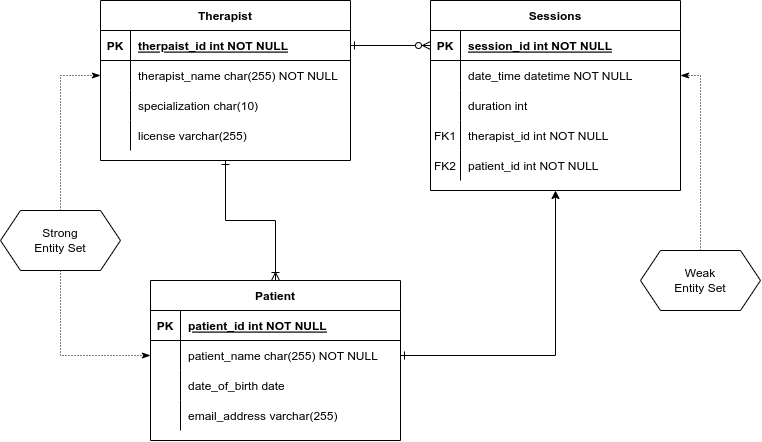

The diagram above was exported from draw.io. Its source (the exported page's mxGraphModel, read from the mxfile embedded in the PNG):
<mxGraphModel dx="1209" dy="766" grid="1" gridSize="10" guides="1" tooltips="1" connect="1" arrows="1" fold="1" page="1" pageScale="1" pageWidth="850" pageHeight="1100" math="0" shadow="0" extFonts="Permanent Marker^https://fonts.googleapis.com/css?family=Permanent+Marker">
  <root>
    <mxCell id="0" />
    <mxCell id="1" parent="0" />
    <mxCell id="C-vyLk0tnHw3VtMMgP7b-1" value="" style="endArrow=ERzeroToMany;startArrow=ERone;endFill=1;startFill=0;entryX=0;entryY=0.5;entryDx=0;entryDy=0;exitX=1;exitY=0.5;exitDx=0;exitDy=0;" parent="1" source="C-vyLk0tnHw3VtMMgP7b-24" target="C-vyLk0tnHw3VtMMgP7b-3" edge="1">
      <mxGeometry width="100" height="100" relative="1" as="geometry">
        <mxPoint x="360" y="520" as="sourcePoint" />
        <mxPoint x="460" y="800" as="targetPoint" />
      </mxGeometry>
    </mxCell>
    <mxCell id="C-vyLk0tnHw3VtMMgP7b-2" value="Sessions" style="shape=table;startSize=30;container=1;collapsible=1;childLayout=tableLayout;fixedRows=1;rowLines=0;fontStyle=1;align=center;resizeLast=1;" parent="1" vertex="1">
      <mxGeometry x="470" y="300" width="250" height="190" as="geometry" />
    </mxCell>
    <mxCell id="C-vyLk0tnHw3VtMMgP7b-3" value="" style="shape=partialRectangle;collapsible=0;dropTarget=0;pointerEvents=0;fillColor=none;points=[[0,0.5],[1,0.5]];portConstraint=eastwest;top=0;left=0;right=0;bottom=1;" parent="C-vyLk0tnHw3VtMMgP7b-2" vertex="1">
      <mxGeometry y="30" width="250" height="30" as="geometry" />
    </mxCell>
    <mxCell id="C-vyLk0tnHw3VtMMgP7b-4" value="PK" style="shape=partialRectangle;overflow=hidden;connectable=0;fillColor=none;top=0;left=0;bottom=0;right=0;fontStyle=1;" parent="C-vyLk0tnHw3VtMMgP7b-3" vertex="1">
      <mxGeometry width="30" height="30" as="geometry">
        <mxRectangle width="30" height="30" as="alternateBounds" />
      </mxGeometry>
    </mxCell>
    <mxCell id="C-vyLk0tnHw3VtMMgP7b-5" value="session_id int NOT NULL " style="shape=partialRectangle;overflow=hidden;connectable=0;fillColor=none;top=0;left=0;bottom=0;right=0;align=left;spacingLeft=6;fontStyle=5;" parent="C-vyLk0tnHw3VtMMgP7b-3" vertex="1">
      <mxGeometry x="30" width="220" height="30" as="geometry">
        <mxRectangle width="220" height="30" as="alternateBounds" />
      </mxGeometry>
    </mxCell>
    <mxCell id="C-vyLk0tnHw3VtMMgP7b-6" value="" style="shape=partialRectangle;collapsible=0;dropTarget=0;pointerEvents=0;fillColor=none;points=[[0,0.5],[1,0.5]];portConstraint=eastwest;top=0;left=0;right=0;bottom=0;" parent="C-vyLk0tnHw3VtMMgP7b-2" vertex="1">
      <mxGeometry y="60" width="250" height="30" as="geometry" />
    </mxCell>
    <mxCell id="C-vyLk0tnHw3VtMMgP7b-7" value="" style="shape=partialRectangle;overflow=hidden;connectable=0;fillColor=none;top=0;left=0;bottom=0;right=0;" parent="C-vyLk0tnHw3VtMMgP7b-6" vertex="1">
      <mxGeometry width="30" height="30" as="geometry">
        <mxRectangle width="30" height="30" as="alternateBounds" />
      </mxGeometry>
    </mxCell>
    <mxCell id="C-vyLk0tnHw3VtMMgP7b-8" value="date_time datetime NOT NULL" style="shape=partialRectangle;overflow=hidden;connectable=0;fillColor=none;top=0;left=0;bottom=0;right=0;align=left;spacingLeft=6;" parent="C-vyLk0tnHw3VtMMgP7b-6" vertex="1">
      <mxGeometry x="30" width="220" height="30" as="geometry">
        <mxRectangle width="220" height="30" as="alternateBounds" />
      </mxGeometry>
    </mxCell>
    <mxCell id="C-vyLk0tnHw3VtMMgP7b-9" value="" style="shape=partialRectangle;collapsible=0;dropTarget=0;pointerEvents=0;fillColor=none;points=[[0,0.5],[1,0.5]];portConstraint=eastwest;top=0;left=0;right=0;bottom=0;" parent="C-vyLk0tnHw3VtMMgP7b-2" vertex="1">
      <mxGeometry y="90" width="250" height="30" as="geometry" />
    </mxCell>
    <mxCell id="C-vyLk0tnHw3VtMMgP7b-10" value="" style="shape=partialRectangle;overflow=hidden;connectable=0;fillColor=none;top=0;left=0;bottom=0;right=0;" parent="C-vyLk0tnHw3VtMMgP7b-9" vertex="1">
      <mxGeometry width="30" height="30" as="geometry">
        <mxRectangle width="30" height="30" as="alternateBounds" />
      </mxGeometry>
    </mxCell>
    <mxCell id="C-vyLk0tnHw3VtMMgP7b-11" value="duration int" style="shape=partialRectangle;overflow=hidden;connectable=0;fillColor=none;top=0;left=0;bottom=0;right=0;align=left;spacingLeft=6;" parent="C-vyLk0tnHw3VtMMgP7b-9" vertex="1">
      <mxGeometry x="30" width="220" height="30" as="geometry">
        <mxRectangle width="220" height="30" as="alternateBounds" />
      </mxGeometry>
    </mxCell>
    <mxCell id="GKcIscNFIxUH583byAUS-7" style="shape=partialRectangle;collapsible=0;dropTarget=0;pointerEvents=0;fillColor=none;points=[[0,0.5],[1,0.5]];portConstraint=eastwest;top=0;left=0;right=0;bottom=0;" vertex="1" parent="C-vyLk0tnHw3VtMMgP7b-2">
      <mxGeometry y="120" width="250" height="30" as="geometry" />
    </mxCell>
    <mxCell id="GKcIscNFIxUH583byAUS-8" value="FK1" style="shape=partialRectangle;overflow=hidden;connectable=0;fillColor=none;top=0;left=0;bottom=0;right=0;" vertex="1" parent="GKcIscNFIxUH583byAUS-7">
      <mxGeometry width="30" height="30" as="geometry">
        <mxRectangle width="30" height="30" as="alternateBounds" />
      </mxGeometry>
    </mxCell>
    <mxCell id="GKcIscNFIxUH583byAUS-9" value="therapist_id int NOT NULL" style="shape=partialRectangle;overflow=hidden;connectable=0;fillColor=none;top=0;left=0;bottom=0;right=0;align=left;spacingLeft=6;" vertex="1" parent="GKcIscNFIxUH583byAUS-7">
      <mxGeometry x="30" width="220" height="30" as="geometry">
        <mxRectangle width="220" height="30" as="alternateBounds" />
      </mxGeometry>
    </mxCell>
    <mxCell id="GKcIscNFIxUH583byAUS-10" style="shape=partialRectangle;collapsible=0;dropTarget=0;pointerEvents=0;fillColor=none;points=[[0,0.5],[1,0.5]];portConstraint=eastwest;top=0;left=0;right=0;bottom=0;" vertex="1" parent="C-vyLk0tnHw3VtMMgP7b-2">
      <mxGeometry y="150" width="250" height="30" as="geometry" />
    </mxCell>
    <mxCell id="GKcIscNFIxUH583byAUS-11" value="FK2" style="shape=partialRectangle;overflow=hidden;connectable=0;fillColor=none;top=0;left=0;bottom=0;right=0;" vertex="1" parent="GKcIscNFIxUH583byAUS-10">
      <mxGeometry width="30" height="30" as="geometry">
        <mxRectangle width="30" height="30" as="alternateBounds" />
      </mxGeometry>
    </mxCell>
    <mxCell id="GKcIscNFIxUH583byAUS-12" value="patient_id int NOT NULL" style="shape=partialRectangle;overflow=hidden;connectable=0;fillColor=none;top=0;left=0;bottom=0;right=0;align=left;spacingLeft=6;" vertex="1" parent="GKcIscNFIxUH583byAUS-10">
      <mxGeometry x="30" width="220" height="30" as="geometry">
        <mxRectangle width="220" height="30" as="alternateBounds" />
      </mxGeometry>
    </mxCell>
    <mxCell id="C-vyLk0tnHw3VtMMgP7b-23" value="Therapist" style="shape=table;startSize=30;container=1;collapsible=1;childLayout=tableLayout;fixedRows=1;rowLines=0;fontStyle=1;align=center;resizeLast=1;" parent="1" vertex="1">
      <mxGeometry x="140" y="300" width="250" height="160" as="geometry" />
    </mxCell>
    <mxCell id="C-vyLk0tnHw3VtMMgP7b-24" value="" style="shape=partialRectangle;collapsible=0;dropTarget=0;pointerEvents=0;fillColor=none;points=[[0,0.5],[1,0.5]];portConstraint=eastwest;top=0;left=0;right=0;bottom=1;" parent="C-vyLk0tnHw3VtMMgP7b-23" vertex="1">
      <mxGeometry y="30" width="250" height="30" as="geometry" />
    </mxCell>
    <mxCell id="C-vyLk0tnHw3VtMMgP7b-25" value="PK" style="shape=partialRectangle;overflow=hidden;connectable=0;fillColor=none;top=0;left=0;bottom=0;right=0;fontStyle=1;" parent="C-vyLk0tnHw3VtMMgP7b-24" vertex="1">
      <mxGeometry width="30" height="30" as="geometry">
        <mxRectangle width="30" height="30" as="alternateBounds" />
      </mxGeometry>
    </mxCell>
    <mxCell id="C-vyLk0tnHw3VtMMgP7b-26" value="therpaist_id int NOT NULL" style="shape=partialRectangle;overflow=hidden;connectable=0;fillColor=none;top=0;left=0;bottom=0;right=0;align=left;spacingLeft=6;fontStyle=5;" parent="C-vyLk0tnHw3VtMMgP7b-24" vertex="1">
      <mxGeometry x="30" width="220" height="30" as="geometry">
        <mxRectangle width="220" height="30" as="alternateBounds" />
      </mxGeometry>
    </mxCell>
    <mxCell id="C-vyLk0tnHw3VtMMgP7b-27" value="" style="shape=partialRectangle;collapsible=0;dropTarget=0;pointerEvents=0;fillColor=none;points=[[0,0.5],[1,0.5]];portConstraint=eastwest;top=0;left=0;right=0;bottom=0;" parent="C-vyLk0tnHw3VtMMgP7b-23" vertex="1">
      <mxGeometry y="60" width="250" height="30" as="geometry" />
    </mxCell>
    <mxCell id="C-vyLk0tnHw3VtMMgP7b-28" value="" style="shape=partialRectangle;overflow=hidden;connectable=0;fillColor=none;top=0;left=0;bottom=0;right=0;" parent="C-vyLk0tnHw3VtMMgP7b-27" vertex="1">
      <mxGeometry width="30" height="30" as="geometry">
        <mxRectangle width="30" height="30" as="alternateBounds" />
      </mxGeometry>
    </mxCell>
    <mxCell id="C-vyLk0tnHw3VtMMgP7b-29" value="therapist_name char(255) NOT NULL" style="shape=partialRectangle;overflow=hidden;connectable=0;fillColor=none;top=0;left=0;bottom=0;right=0;align=left;spacingLeft=6;" parent="C-vyLk0tnHw3VtMMgP7b-27" vertex="1">
      <mxGeometry x="30" width="220" height="30" as="geometry">
        <mxRectangle width="220" height="30" as="alternateBounds" />
      </mxGeometry>
    </mxCell>
    <mxCell id="GKcIscNFIxUH583byAUS-1" style="shape=partialRectangle;collapsible=0;dropTarget=0;pointerEvents=0;fillColor=none;points=[[0,0.5],[1,0.5]];portConstraint=eastwest;top=0;left=0;right=0;bottom=0;" vertex="1" parent="C-vyLk0tnHw3VtMMgP7b-23">
      <mxGeometry y="90" width="250" height="30" as="geometry" />
    </mxCell>
    <mxCell id="GKcIscNFIxUH583byAUS-2" style="shape=partialRectangle;overflow=hidden;connectable=0;fillColor=none;top=0;left=0;bottom=0;right=0;" vertex="1" parent="GKcIscNFIxUH583byAUS-1">
      <mxGeometry width="30" height="30" as="geometry">
        <mxRectangle width="30" height="30" as="alternateBounds" />
      </mxGeometry>
    </mxCell>
    <mxCell id="GKcIscNFIxUH583byAUS-3" value="specialization char(10)" style="shape=partialRectangle;overflow=hidden;connectable=0;fillColor=none;top=0;left=0;bottom=0;right=0;align=left;spacingLeft=6;" vertex="1" parent="GKcIscNFIxUH583byAUS-1">
      <mxGeometry x="30" width="220" height="30" as="geometry">
        <mxRectangle width="220" height="30" as="alternateBounds" />
      </mxGeometry>
    </mxCell>
    <mxCell id="GKcIscNFIxUH583byAUS-4" style="shape=partialRectangle;collapsible=0;dropTarget=0;pointerEvents=0;fillColor=none;points=[[0,0.5],[1,0.5]];portConstraint=eastwest;top=0;left=0;right=0;bottom=0;" vertex="1" parent="C-vyLk0tnHw3VtMMgP7b-23">
      <mxGeometry y="120" width="250" height="30" as="geometry" />
    </mxCell>
    <mxCell id="GKcIscNFIxUH583byAUS-5" style="shape=partialRectangle;overflow=hidden;connectable=0;fillColor=none;top=0;left=0;bottom=0;right=0;" vertex="1" parent="GKcIscNFIxUH583byAUS-4">
      <mxGeometry width="30" height="30" as="geometry">
        <mxRectangle width="30" height="30" as="alternateBounds" />
      </mxGeometry>
    </mxCell>
    <mxCell id="GKcIscNFIxUH583byAUS-6" value="license varchar(255)" style="shape=partialRectangle;overflow=hidden;connectable=0;fillColor=none;top=0;left=0;bottom=0;right=0;align=left;spacingLeft=6;" vertex="1" parent="GKcIscNFIxUH583byAUS-4">
      <mxGeometry x="30" width="220" height="30" as="geometry">
        <mxRectangle width="220" height="30" as="alternateBounds" />
      </mxGeometry>
    </mxCell>
    <mxCell id="GKcIscNFIxUH583byAUS-43" style="edgeStyle=orthogonalEdgeStyle;rounded=0;orthogonalLoop=1;jettySize=auto;html=1;exitX=0.5;exitY=0;exitDx=0;exitDy=0;entryX=0.5;entryY=1;entryDx=0;entryDy=0;endArrow=ERone;endFill=0;startArrow=ERoneToMany;startFill=0;" edge="1" parent="1" source="GKcIscNFIxUH583byAUS-13" target="C-vyLk0tnHw3VtMMgP7b-23">
      <mxGeometry relative="1" as="geometry" />
    </mxCell>
    <mxCell id="GKcIscNFIxUH583byAUS-13" value="Patient" style="shape=table;startSize=30;container=1;collapsible=1;childLayout=tableLayout;fixedRows=1;rowLines=0;fontStyle=1;align=center;resizeLast=1;" vertex="1" parent="1">
      <mxGeometry x="190" y="580" width="250" height="160" as="geometry" />
    </mxCell>
    <mxCell id="GKcIscNFIxUH583byAUS-14" value="" style="shape=partialRectangle;collapsible=0;dropTarget=0;pointerEvents=0;fillColor=none;points=[[0,0.5],[1,0.5]];portConstraint=eastwest;top=0;left=0;right=0;bottom=1;" vertex="1" parent="GKcIscNFIxUH583byAUS-13">
      <mxGeometry y="30" width="250" height="30" as="geometry" />
    </mxCell>
    <mxCell id="GKcIscNFIxUH583byAUS-15" value="PK" style="shape=partialRectangle;overflow=hidden;connectable=0;fillColor=none;top=0;left=0;bottom=0;right=0;fontStyle=1;" vertex="1" parent="GKcIscNFIxUH583byAUS-14">
      <mxGeometry width="30" height="30" as="geometry">
        <mxRectangle width="30" height="30" as="alternateBounds" />
      </mxGeometry>
    </mxCell>
    <mxCell id="GKcIscNFIxUH583byAUS-16" value="patient_id int NOT NULL" style="shape=partialRectangle;overflow=hidden;connectable=0;fillColor=none;top=0;left=0;bottom=0;right=0;align=left;spacingLeft=6;fontStyle=5;" vertex="1" parent="GKcIscNFIxUH583byAUS-14">
      <mxGeometry x="30" width="220" height="30" as="geometry">
        <mxRectangle width="220" height="30" as="alternateBounds" />
      </mxGeometry>
    </mxCell>
    <mxCell id="GKcIscNFIxUH583byAUS-17" value="" style="shape=partialRectangle;collapsible=0;dropTarget=0;pointerEvents=0;fillColor=none;points=[[0,0.5],[1,0.5]];portConstraint=eastwest;top=0;left=0;right=0;bottom=0;" vertex="1" parent="GKcIscNFIxUH583byAUS-13">
      <mxGeometry y="60" width="250" height="30" as="geometry" />
    </mxCell>
    <mxCell id="GKcIscNFIxUH583byAUS-18" value="" style="shape=partialRectangle;overflow=hidden;connectable=0;fillColor=none;top=0;left=0;bottom=0;right=0;" vertex="1" parent="GKcIscNFIxUH583byAUS-17">
      <mxGeometry width="30" height="30" as="geometry">
        <mxRectangle width="30" height="30" as="alternateBounds" />
      </mxGeometry>
    </mxCell>
    <mxCell id="GKcIscNFIxUH583byAUS-19" value="patient_name char(255) NOT NULL" style="shape=partialRectangle;overflow=hidden;connectable=0;fillColor=none;top=0;left=0;bottom=0;right=0;align=left;spacingLeft=6;" vertex="1" parent="GKcIscNFIxUH583byAUS-17">
      <mxGeometry x="30" width="220" height="30" as="geometry">
        <mxRectangle width="220" height="30" as="alternateBounds" />
      </mxGeometry>
    </mxCell>
    <mxCell id="GKcIscNFIxUH583byAUS-20" style="shape=partialRectangle;collapsible=0;dropTarget=0;pointerEvents=0;fillColor=none;points=[[0,0.5],[1,0.5]];portConstraint=eastwest;top=0;left=0;right=0;bottom=0;" vertex="1" parent="GKcIscNFIxUH583byAUS-13">
      <mxGeometry y="90" width="250" height="30" as="geometry" />
    </mxCell>
    <mxCell id="GKcIscNFIxUH583byAUS-21" style="shape=partialRectangle;overflow=hidden;connectable=0;fillColor=none;top=0;left=0;bottom=0;right=0;" vertex="1" parent="GKcIscNFIxUH583byAUS-20">
      <mxGeometry width="30" height="30" as="geometry">
        <mxRectangle width="30" height="30" as="alternateBounds" />
      </mxGeometry>
    </mxCell>
    <mxCell id="GKcIscNFIxUH583byAUS-22" value="date_of_birth date" style="shape=partialRectangle;overflow=hidden;connectable=0;fillColor=none;top=0;left=0;bottom=0;right=0;align=left;spacingLeft=6;" vertex="1" parent="GKcIscNFIxUH583byAUS-20">
      <mxGeometry x="30" width="220" height="30" as="geometry">
        <mxRectangle width="220" height="30" as="alternateBounds" />
      </mxGeometry>
    </mxCell>
    <mxCell id="GKcIscNFIxUH583byAUS-23" style="shape=partialRectangle;collapsible=0;dropTarget=0;pointerEvents=0;fillColor=none;points=[[0,0.5],[1,0.5]];portConstraint=eastwest;top=0;left=0;right=0;bottom=0;" vertex="1" parent="GKcIscNFIxUH583byAUS-13">
      <mxGeometry y="120" width="250" height="30" as="geometry" />
    </mxCell>
    <mxCell id="GKcIscNFIxUH583byAUS-24" style="shape=partialRectangle;overflow=hidden;connectable=0;fillColor=none;top=0;left=0;bottom=0;right=0;" vertex="1" parent="GKcIscNFIxUH583byAUS-23">
      <mxGeometry width="30" height="30" as="geometry">
        <mxRectangle width="30" height="30" as="alternateBounds" />
      </mxGeometry>
    </mxCell>
    <mxCell id="GKcIscNFIxUH583byAUS-25" value="email_address varchar(255)" style="shape=partialRectangle;overflow=hidden;connectable=0;fillColor=none;top=0;left=0;bottom=0;right=0;align=left;spacingLeft=6;" vertex="1" parent="GKcIscNFIxUH583byAUS-23">
      <mxGeometry x="30" width="220" height="30" as="geometry">
        <mxRectangle width="220" height="30" as="alternateBounds" />
      </mxGeometry>
    </mxCell>
    <mxCell id="GKcIscNFIxUH583byAUS-29" style="edgeStyle=orthogonalEdgeStyle;rounded=0;orthogonalLoop=1;jettySize=auto;html=1;exitX=1;exitY=0.5;exitDx=0;exitDy=0;entryX=0.5;entryY=1;entryDx=0;entryDy=0;startArrow=ERone;startFill=0;" edge="1" parent="1" source="GKcIscNFIxUH583byAUS-17" target="C-vyLk0tnHw3VtMMgP7b-2">
      <mxGeometry relative="1" as="geometry" />
    </mxCell>
    <mxCell id="GKcIscNFIxUH583byAUS-36" value="" style="group" vertex="1" connectable="0" parent="1">
      <mxGeometry x="680" y="550" width="120" height="60" as="geometry" />
    </mxCell>
    <mxCell id="GKcIscNFIxUH583byAUS-34" value="" style="shape=hexagon;perimeter=hexagonPerimeter2;whiteSpace=wrap;html=1;fixedSize=1;" vertex="1" parent="GKcIscNFIxUH583byAUS-36">
      <mxGeometry width="120" height="60" as="geometry" />
    </mxCell>
    <mxCell id="GKcIscNFIxUH583byAUS-35" value="Weak Entity Set" style="text;html=1;strokeColor=none;fillColor=none;align=center;verticalAlign=middle;whiteSpace=wrap;rounded=0;" vertex="1" parent="GKcIscNFIxUH583byAUS-36">
      <mxGeometry x="30" y="18.75" width="60" height="22.5" as="geometry" />
    </mxCell>
    <mxCell id="GKcIscNFIxUH583byAUS-37" style="rounded=0;orthogonalLoop=1;jettySize=auto;html=1;exitX=0.5;exitY=0;exitDx=0;exitDy=0;entryX=1;entryY=0.5;entryDx=0;entryDy=0;dashed=1;dashPattern=1 2;endArrow=classicThin;endFill=1;edgeStyle=orthogonalEdgeStyle;" edge="1" parent="1" source="GKcIscNFIxUH583byAUS-34" target="C-vyLk0tnHw3VtMMgP7b-6">
      <mxGeometry relative="1" as="geometry" />
    </mxCell>
    <mxCell id="GKcIscNFIxUH583byAUS-38" value="" style="group" vertex="1" connectable="0" parent="1">
      <mxGeometry x="40" y="510" width="120" height="60" as="geometry" />
    </mxCell>
    <mxCell id="GKcIscNFIxUH583byAUS-39" value="" style="shape=hexagon;perimeter=hexagonPerimeter2;whiteSpace=wrap;html=1;fixedSize=1;" vertex="1" parent="GKcIscNFIxUH583byAUS-38">
      <mxGeometry width="120" height="60" as="geometry" />
    </mxCell>
    <mxCell id="GKcIscNFIxUH583byAUS-40" value="Strong Entity Set" style="text;html=1;strokeColor=none;fillColor=none;align=center;verticalAlign=middle;whiteSpace=wrap;rounded=0;" vertex="1" parent="GKcIscNFIxUH583byAUS-38">
      <mxGeometry x="30" y="18.75" width="60" height="22.5" as="geometry" />
    </mxCell>
    <mxCell id="GKcIscNFIxUH583byAUS-41" style="edgeStyle=orthogonalEdgeStyle;rounded=0;orthogonalLoop=1;jettySize=auto;html=1;exitX=0.5;exitY=1;exitDx=0;exitDy=0;entryX=0;entryY=0.5;entryDx=0;entryDy=0;endArrow=classicThin;endFill=1;dashed=1;dashPattern=1 2;" edge="1" parent="1" source="GKcIscNFIxUH583byAUS-39" target="GKcIscNFIxUH583byAUS-17">
      <mxGeometry relative="1" as="geometry" />
    </mxCell>
    <mxCell id="GKcIscNFIxUH583byAUS-42" style="edgeStyle=orthogonalEdgeStyle;rounded=0;orthogonalLoop=1;jettySize=auto;html=1;exitX=0.5;exitY=0;exitDx=0;exitDy=0;entryX=0;entryY=0.5;entryDx=0;entryDy=0;endArrow=classicThin;endFill=1;dashed=1;dashPattern=1 2;" edge="1" parent="1" source="GKcIscNFIxUH583byAUS-39" target="C-vyLk0tnHw3VtMMgP7b-27">
      <mxGeometry relative="1" as="geometry" />
    </mxCell>
  </root>
</mxGraphModel>